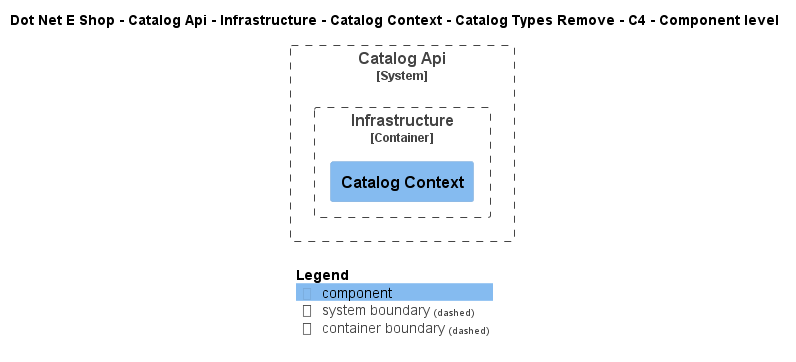

The diagram above was rendered by PlantUML. Its source (embedded in the PNG):
@startuml
!include ..\..\..\..\..\..\..\..\..\.c4s\C4_Component.puml

AddElementTag("c4interflow:lifecycle:new", $bgColor=green, $fontColor=#ffffff, $borderColor=green, $shadowing="False")
AddElementTag("c4interflow:lifecycle:changed", $bgColor=orange, $fontColor=#ffffff, $borderColor=orange, $shadowing="False")
AddElementTag("c4interflow:lifecycle:removed", $bgColor=red, $fontColor=#ffffff, $borderColor=red, $shadowing="False")

AddRelTag("c4interflow:lifecycle:new", $textColor=green, $lineColor=green)
AddRelTag("c4interflow:lifecycle:changed", $textColor=orange, $lineColor=orange)
AddRelTag("c4interflow:lifecycle:removed", $textColor=red, $lineColor=red)

SHOW_PERSON_PORTRAIT()
LAYOUT_TOP_DOWN()

skinparam linetype polyline

title Dot Net E Shop - Catalog Api - Infrastructure - Catalog Context - Catalog Types Remove - C4 - Component level


System_Boundary(DotNetEShop.SoftwareSystems.CatalogApi, "Catalog Api") {
    
Container_Boundary(DotNetEShop.SoftwareSystems.CatalogApi.Containers.Infrastructure, "Infrastructure") {
    Component(DotNetEShop.SoftwareSystems.CatalogApi.Containers.Infrastructure.Components.CatalogContext, "Catalog Context", "", "")
}
}



SHOW_LEGEND()
@enduml